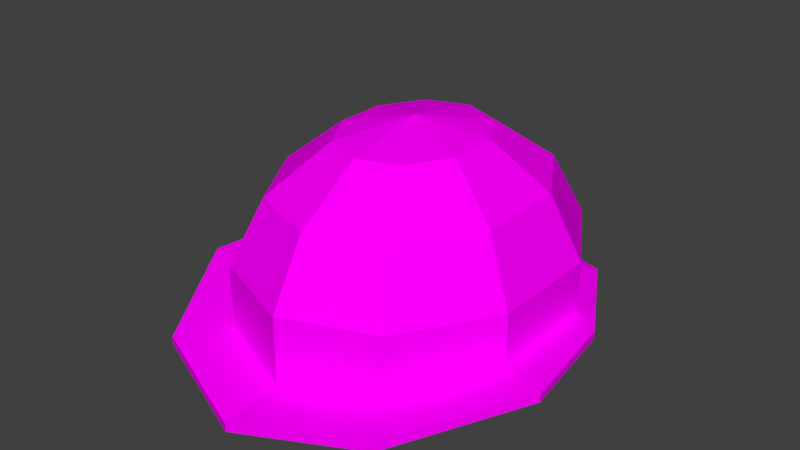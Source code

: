 # Source: constructionHat.blend  (saved by Blender 2.79.0; exported with 4.5.12 LTS)
import bpy
from mathutils import Matrix  # noqa: F401  (used for matrix-valued properties, if any)

bpy.ops.wm.read_factory_settings(use_empty=True)
scene = bpy.context.scene
scene.name = 'Scene'

# ---- collections
col_collection_1 = bpy.data.collections.new('Collection 1'); scene.collection.children.link(col_collection_1)

# ---- images (referenced by path relative to the original .blend; pixels are not part of the script)
import os
ASSET_DIR = os.environ.get("B2B_ASSET_DIR", "")  # directory of the original .blend (textures are referenced by path, not embedded)
HERE = os.path.dirname(os.path.abspath(__file__))  # packed textures are extracted next to this script under _unpacked/

def load_image(name, relpath, width, height, colorspace="sRGB"):
    """Load a texture the original file referenced (path relative to the .blend, or extracted next to this script)."""
    p = next((c for c in (os.path.join(HERE, relpath), os.path.join(ASSET_DIR, relpath)) if relpath and os.path.exists(c)), "")
    if p:
        img = bpy.data.images.load(p, check_existing=True)
        img.name = name
    else:  # same state as the original file: an image datablock whose file is absent (Cycles renders it pink)
        img = bpy.data.images.new(name, width, height)
        img.source = "FILE"
        img.filepath = "//" + (relpath or name)
    img.colorspace_settings.name = colorspace
    return img
img_constructionhat = load_image('constructionHat', 'constructionHat.png', 1024, 1024, 'sRGB')

# ---- materials (node trees are filled in below, after node groups)
mat_constructionhat = bpy.data.materials.new('constructionHat')
mat_constructionhat.alpha_threshold = 0.0
mat_constructionhat.roughness = 0.5

# ---- material node trees
mat_constructionhat.use_nodes = True; mat_constructionhat.node_tree.nodes.clear()
_N = mat_constructionhat.node_tree.nodes; _L = mat_constructionhat.node_tree.links
n0 = _N.new('ShaderNodeOutputMaterial'); n0.name = 'Material Output'; n0.location = (300, 300)
n1 = _N.new('ShaderNodeBsdfDiffuse'); n1.name = 'Diffuse BSDF'; n1.location = (10, 300)
n2 = _N.new('ShaderNodeTexImage'); n2.name = 'Image Texture'; n2.location = (-180, 300)
n2.width = 140
n2.image = img_constructionhat
_L.new(n1.outputs[0], n0.inputs[0])
_L.new(n2.outputs[0], n1.inputs[0])
n0.is_active_output = True

# ---- world
world_world = bpy.data.worlds.new('World'); scene.world = world_world
world_world.color = (0.05088, 0.05088, 0.05088)
world_world.use_sun_shadow = False
world_world.sun_shadow_jitter_overblur = 0.0
world_world.cycles.sampling_method = 'MANUAL'

# ---- meshes
me_sphere = bpy.data.meshes.new('Sphere')
me_sphere.from_pydata([(0.0, 0.5188, 0.901), (0.0, 0.9349, 0.6235), (0.0, 1.166, 0.2225), (0.0, 1.166, -0.2225), (-8.875e-08, 1.058e-08, 1.0), (0.255, 0.4197, 0.901), (0.4595, 0.7563, 0.6235), (0.573, 0.9431, 0.2225), (0.573, 0.9431, -0.1685), (0.4126, 0.1603, 0.901), (0.7436, 0.2889, 0.6235), (0.9272, 0.3602, 0.2225), (0.9272, 0.3602, -0.09966), (0.4126, -0.1603, 0.901), (0.7436, -0.2889, 0.6235), (0.9272, -0.3602, 0.2225), (0.9272, -0.3602, -0.09966), (0.255, -0.4197, 0.901), (0.4595, -0.7563, 0.6235), (0.573, -0.9431, 0.2225), (0.573, -0.9431, -0.1685), (6.539e-10, -0.5188, 0.901), (3.046e-08, -0.9349, 0.6235), (-2.915e-08, -1.166, 0.2225), (-2.915e-08, -1.166, -0.2225), (-0.255, -0.4197, 0.901), (-0.4595, -0.7563, 0.6235), (-0.573, -0.9431, 0.2225), (-0.573, -0.9431, -0.1685), (-0.4126, -0.1603, 0.901), (-0.7436, -0.2889, 0.6235), (-0.9272, -0.3602, 0.2225), (-0.9272, -0.3602, -0.09966), (-0.4126, 0.1603, 0.901), (-0.7436, 0.2889, 0.6235), (-0.9272, 0.3602, 0.2225), (-0.9272, 0.3602, -0.09966), (-0.255, 0.4197, 0.901), (-0.4595, 0.7563, 0.6235), (-0.573, 0.9431, 0.2225), (-0.573, 0.9431, -0.1685), (-1.177e-09, 1.281, -0.2454), (0.6982, 0.9861, -0.1739), (1.13, 0.2147, -0.08281), (1.227, -0.4768, -0.08281), (0.7584, -1.248, -0.1739), (-3.472e-08, -1.543, -0.2454), (-0.7584, -1.248, -0.1739), (-1.227, -0.4768, -0.08281), (-1.13, 0.2147, -0.08281), (-0.6982, 0.9861, -0.1739), (-1.177e-09, 1.281, -0.2978), (0.6982, 0.9861, -0.2262), (1.13, 0.2147, -0.1352), (1.227, -0.4768, -0.1352), (0.7584, -1.248, -0.2262), (-3.472e-08, -1.543, -0.2978), (-0.7584, -1.248, -0.2262), (-1.227, -0.4768, -0.1352), (-1.13, 0.2147, -0.1352), (-0.6982, 0.9861, -0.2262)], [], [(0, 4, 5), (3, 2, 7, 8), (1, 0, 5, 6), (2, 1, 6, 7), (7, 6, 10, 11), (5, 4, 9), (8, 7, 11, 12), (6, 5, 9, 10), (9, 4, 13), (12, 11, 15, 16), (10, 9, 13, 14), (11, 10, 14, 15), (16, 15, 19, 20), (14, 13, 17, 18), (15, 14, 18, 19), (13, 4, 17), (20, 19, 23, 24), (18, 17, 21, 22), (19, 18, 22, 23), (17, 4, 21), (23, 22, 26, 27), (21, 4, 25), (24, 23, 27, 28), (22, 21, 25, 26), (27, 26, 30, 31), (25, 4, 29), (28, 27, 31, 32), (26, 25, 29, 30), (31, 30, 34, 35), (29, 4, 33), (32, 31, 35, 36), (30, 29, 33, 34), (36, 35, 39, 40), (34, 33, 37, 38), (35, 34, 38, 39), (33, 4, 37), (40, 39, 2, 3), (38, 37, 0, 1), (39, 38, 1, 2), (37, 4, 0), (32, 36, 49, 48), (32, 48, 47, 28), (28, 47, 46, 24), (20, 24, 46, 45), (16, 20, 45, 44), (12, 16, 44, 43), (12, 43, 42, 8), (3, 8, 42, 41), (40, 3, 41, 50), (36, 40, 50, 49), (45, 46, 56, 55), (42, 43, 53, 52), (49, 50, 60, 59), (46, 47, 57, 56), (43, 44, 54, 53), (50, 41, 51, 60), (47, 48, 58, 57), (44, 45, 55, 54), (41, 42, 52, 51), (48, 49, 59, 58), (52, 55, 56, 51), (57, 60, 51, 56), (58, 59, 60, 57), (53, 54, 55, 52)])
_uv = me_sphere.uv_layers.new(name='UVMap')
_uv.uv.foreach_set('vector', [0.5083, 0.9448, 0.3919, 0.9668, 0.4722, 0.8987, 0.7193, 0.738, 0.6755, 0.8181, 0.5724, 0.7569, 0.6034, 0.6872, 0.6066, 0.8907, 0.5083, 0.9448, 0.4722, 0.8987, 0.5298, 0.8284, 0.6755, 0.8181, 0.6066, 0.8907, 0.5298, 0.8284, 0.5724, 0.7569, 0.5724, 0.7569, 0.5298, 0.8284, 0.438, 0.7998, 0.4539, 0.7221, 0.4722, 0.8987, 0.3919, 0.9668, 0.4191, 0.8772, 0.6034, 0.6872, 0.5724, 0.7569, 0.4539, 0.7221, 0.4638, 0.6583, 0.5298, 0.8284, 0.4722, 0.8987, 0.4191, 0.8772, 0.438, 0.7998, 0.4191, 0.8772, 0.3919, 0.9668, 0.361, 0.8784, 0.4638, 0.6583, 0.4539, 0.7221, 0.3222, 0.7251, 0.3108, 0.6583, 0.438, 0.7998, 0.4191, 0.8772, 0.361, 0.8784, 0.3391, 0.8028, 0.4539, 0.7221, 0.438, 0.7998, 0.3391, 0.8028, 0.3222, 0.7251, 0.3108, 0.6583, 0.3222, 0.7251, 0.2027, 0.763, 0.1686, 0.693, 0.3391, 0.8028, 0.361, 0.8784, 0.3087, 0.902, 0.2482, 0.8338, 0.3222, 0.7251, 0.3391, 0.8028, 0.2482, 0.8338, 0.2027, 0.763, 0.361, 0.8784, 0.3919, 0.9668, 0.3087, 0.902, 0.1686, 0.693, 0.2027, 0.763, 0.1005, 0.8288, 0.05286, 0.7492, 0.2482, 0.8338, 0.3087, 0.902, 0.2744, 0.9497, 0.1731, 0.8995, 0.2027, 0.763, 0.2482, 0.8338, 0.1731, 0.8995, 0.1005, 0.8288, 0.3087, 0.902, 0.3919, 0.9668, 0.2744, 0.9497, 0.6755, 0.8179, 0.6066, 0.8905, 0.5297, 0.8282, 0.5724, 0.7567, 0.5082, 0.9446, 0.3919, 0.9667, 0.4722, 0.8985, 0.7193, 0.7379, 0.6755, 0.8179, 0.5724, 0.7567, 0.6034, 0.6871, 0.6066, 0.8905, 0.5082, 0.9446, 0.4722, 0.8985, 0.5297, 0.8282, 0.5724, 0.7567, 0.5297, 0.8282, 0.438, 0.7996, 0.4539, 0.7219, 0.4722, 0.8985, 0.3919, 0.9667, 0.4191, 0.8771, 0.6034, 0.6871, 0.5724, 0.7567, 0.4539, 0.7219, 0.4638, 0.6582, 0.5297, 0.8282, 0.4722, 0.8985, 0.4191, 0.8771, 0.438, 0.7996, 0.4539, 0.7219, 0.438, 0.7996, 0.3391, 0.8027, 0.3222, 0.7249, 0.4191, 0.8771, 0.3919, 0.9667, 0.361, 0.8782, 0.4638, 0.6582, 0.4539, 0.7219, 0.3222, 0.7249, 0.3108, 0.6582, 0.438, 0.7996, 0.4191, 0.8771, 0.361, 0.8782, 0.3391, 0.8027, 0.3108, 0.6582, 0.3222, 0.7249, 0.2027, 0.7629, 0.1686, 0.6929, 0.3391, 0.8027, 0.361, 0.8782, 0.3087, 0.9019, 0.2482, 0.8337, 0.3222, 0.7249, 0.3391, 0.8027, 0.2482, 0.8337, 0.2027, 0.7629, 0.361, 0.8782, 0.3919, 0.9667, 0.3087, 0.9019, 0.1686, 0.6929, 0.2027, 0.7629, 0.1005, 0.8286, 0.05286, 0.7491, 0.2482, 0.8337, 0.3087, 0.9019, 0.2744, 0.9496, 0.1731, 0.8993, 0.2027, 0.7629, 0.2482, 0.8337, 0.1731, 0.8993, 0.1005, 0.8286, 0.3087, 0.9019, 0.3919, 0.9667, 0.2744, 0.9496, 0.1609, 0.5113, 0.2695, 0.577, 0.229, 0.5942, 0.1162, 0.5461, 0.1609, 0.5113, 0.1162, 0.5461, 0.04205, 0.4047, 0.1049, 0.4043, 0.1049, 0.4043, 0.04205, 0.4047, 0.06586, 0.2629, 0.1227, 0.2972, 0.2092, 0.2318, 0.1227, 0.2972, 0.06586, 0.2629, 0.1804, 0.1759, 0.3301, 0.2317, 0.2092, 0.2318, 0.1804, 0.1759, 0.34, 0.1759, 0.4387, 0.2974, 0.3301, 0.2317, 0.34, 0.1759, 0.4351, 0.2535, 0.4387, 0.2974, 0.4351, 0.2535, 0.5126, 0.3894, 0.4947, 0.4043, 0.477, 0.5115, 0.4947, 0.4043, 0.5126, 0.3894, 0.4946, 0.5222, 0.3903, 0.5769, 0.477, 0.5115, 0.4946, 0.5222, 0.3854, 0.5997, 0.2695, 0.577, 0.3903, 0.5769, 0.3854, 0.5997, 0.229, 0.5942, 0.8064, 0.5497, 0.7534, 0.4515, 0.7146, 0.4515, 0.7676, 0.5497, 0.8064, 0.8495, 0.8739, 0.7429, 0.8351, 0.7429, 0.7676, 0.8495, 0.8758, 0.7429, 0.8081, 0.8495, 0.7693, 0.8495, 0.837, 0.7429, 0.7559, 0.4515, 0.8087, 0.5497, 0.7699, 0.5497, 0.7171, 0.4515, 0.8739, 0.7429, 0.8739, 0.6586, 0.8351, 0.6586, 0.8351, 0.7429, 0.8081, 0.8495, 0.7549, 0.941, 0.7161, 0.941, 0.7693, 0.8495, 0.8087, 0.5497, 0.876, 0.6586, 0.8372, 0.6586, 0.7699, 0.5497, 0.8739, 0.6586, 0.8064, 0.5497, 0.7676, 0.5497, 0.8351, 0.6586, 0.7534, 0.941, 0.8064, 0.8495, 0.7676, 0.8495, 0.7146, 0.941, 0.876, 0.6586, 0.8758, 0.7429, 0.837, 0.7429, 0.8372, 0.6586, 0.858, 0.4239, 0.5592, 0.2499, 0.5825, 0.1257, 0.9539, 0.3556, 0.6833, 0.04949, 0.9723, 0.2393, 0.9539, 0.3556, 0.5825, 0.1257, 0.8236, 0.04949, 0.9068, 0.1184, 0.9723, 0.2393, 0.6833, 0.04949, 0.7206, 0.4192, 0.6218, 0.3755, 0.5592, 0.2499, 0.858, 0.4239])
me_sphere.materials.append(mat_constructionhat)
me_sphere.use_remesh_preserve_volume = False
me_sphere.use_remesh_preserve_attributes = False
me_sphere.use_mirror_vertex_groups = False
me_sphere.use_paint_bone_selection = False
me_sphere.use_paint_mask = True
me_sphere.update()

# ---- objects
ob_sphere = bpy.data.objects.new('Sphere', me_sphere)

# ---- transforms, parenting, visibility, modifiers, constraints
ob_sphere.location = (0.0, 0.0, 0.0)
ob_sphere.lineart.crease_threshold = 0.0

# ---- collection membership
col_collection_1.objects.link(ob_sphere)

# ---- scene / render settings (as saved in the file)
scene.frame_start = 1; scene.frame_end = 250; scene.frame_set(1)
scene.render.engine = 'CYCLES'
scene.render.resolution_percentage = 50
scene.render.dither_intensity = 0.0
scene.cycles.use_denoising = False
scene.cycles.samples = 128
scene.cycles.sampling_pattern = 'TABULATED_SOBOL'
scene.cycles.use_adaptive_sampling = False
scene.cycles.use_light_tree = False
scene.cycles.blur_glossy = 0.0
scene.cycles.sample_clamp_indirect = 0.0
scene.view_settings.view_transform = 'Standard'
bpy.context.view_layer.update()

# ---- added for rendering (the .blend has no active camera and no usable light): camera, sun
cam_auto = bpy.data.cameras.new('AutoCamera')
cam_auto.lens = 50.0
cam_auto.sensor_width = 36.0
cam_auto.clip_end = 1000.0
ob_auto_camera = bpy.data.objects.new('AutoCamera', cam_auto)
scene.collection.objects.link(ob_auto_camera)
ob_auto_camera.location = (3.6637, -4.5275, 3.28207)
ob_auto_camera.rotation_euler = (1.09748, -7.21219e-08, 0.694738)
scene.camera = ob_auto_camera
light_auto_sun = bpy.data.lights.new('AutoSun', 'SUN')
light_auto_sun.energy = 3.0
light_auto_sun.angle = 0.0523599
ob_auto_sun = bpy.data.objects.new('AutoSun', light_auto_sun)
scene.collection.objects.link(ob_auto_sun)
ob_auto_sun.rotation_euler = (0.872665, 0.174533, 0.523599)
bpy.context.view_layer.update()
